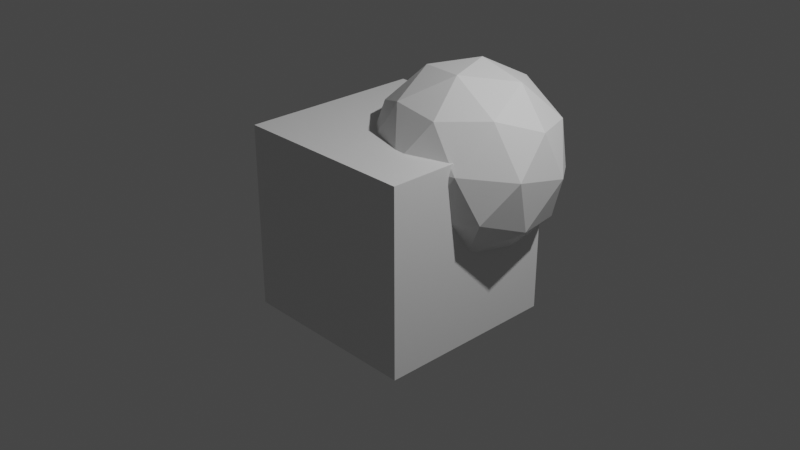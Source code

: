 # Source: boolean_mesh_tools.blend  (saved by Blender 3.0.40; exported with 4.5.12 LTS)
import bpy
from mathutils import Matrix  # noqa: F401  (used for matrix-valued properties, if any)

bpy.ops.wm.read_factory_settings(use_empty=True)
scene = bpy.context.scene
scene.name = 'Scene'

# ---- collections
col_collection = bpy.data.collections.new('Collection'); scene.collection.children.link(col_collection)

# ---- materials (node trees are filled in below, after node groups)
mat_material = bpy.data.materials.new('Material')
mat_material.alpha_threshold = 0.0
mat_material.use_transparent_shadow = False
mat_material.line_color = (0.0, 0.0, 0.0, 1.0)
mat_viz = bpy.data.materials.new('viz')
mat_viz.use_transparent_shadow = False
mat_viz.diffuse_color = (0.0851, 0.4803, 0.8, 0.3462)

# ---- node groups
ng_cool_bool = bpy.data.node_groups.new('cool bool', 'GeometryNodeTree')
_s = ng_cool_bool.interface.new_socket(name='Geometry', in_out='OUTPUT', socket_type='NodeSocketGeometry')
_s = ng_cool_bool.interface.new_socket(name='Geometry', in_out='INPUT', socket_type='NodeSocketGeometry')
_s = ng_cool_bool.interface.new_socket(name='Subtractor', in_out='INPUT', socket_type='NodeSocketGeometry')
_s = ng_cool_bool.interface.new_socket(name='Rotation', in_out='INPUT', socket_type='NodeSocketVector')
_s.subtype = 'EULER'
_s.default_value = (-0.3159, 0.377, 0.0)
_s = ng_cool_bool.interface.new_socket(name='Offset', in_out='INPUT', socket_type='NodeSocketVector')
_s.subtype = 'TRANSLATION'
_s.default_value = (0.51, 0.69, 0.0)
_s = ng_cool_bool.interface.new_socket(name='Show Visualization', in_out='INPUT', socket_type='NodeSocketBool')
_s = ng_cool_bool.interface.new_socket(name='Viz Material', in_out='INPUT', socket_type='NodeSocketMaterial')
_s.default_value = mat_viz
ng_cool_bool.is_modifier = True
_N = ng_cool_bool.nodes; _L = ng_cool_bool.links
n0 = _N.new('NodeReroute'); n0.name = 'Reroute'; n0.location = (158, -13)
n0.width = 16
n0.socket_idname = 'NodeSocketGeometry'
n1 = _N.new('GeometryNodeInputPosition'); n1.name = 'Position'; n1.location = (-526, -190)
n2 = _N.new('ShaderNodeVectorRotate'); n2.name = 'Vector Rotate'; n2.location = (-300, -134)
n2.rotation_type = 'EULER_XYZ'
n3 = _N.new('GeometryNodeSetMaterial'); n3.name = 'Set Material'; n3.location = (257, -20)
n4 = _N.new('GeometryNodeSetPosition'); n4.name = 'Set Position'; n4.location = (-68, 23)
n5 = _N.new('NodeGroupOutput'); n5.name = 'Group Output'; n5.location = (952, 5)
n6 = _N.new('GeometryNodeMeshBoolean'); n6.name = 'Mesh Boolean'; n6.location = (267, 190)
n6.solver = 'EXACT'
n7 = _N.new('GeometryNodeJoinGeometry'); n7.name = 'Join Geometry.001'; n7.location = (526, 97)
n8 = _N.new('NodeGroupInput'); n8.name = 'Group Input'; n8.location = (-726, 0)
n9 = _N.new('NodeGroupInput'); n9.name = 'Group Input.001'; n9.location = (519, 338)
n10 = _N.new('GeometryNodeSwitch'); n10.name = 'Switch'; n10.location = (758, 222)
_L.new(n8.outputs[0], n6.inputs[0])
_L.new(n8.outputs[1], n4.inputs[0])
_L.new(n0.outputs[0], n6.inputs[1])
_L.new(n0.outputs[0], n3.inputs[0])
_L.new(n6.outputs[0], n7.inputs[0])
_L.new(n4.outputs[0], n0.inputs[0])
_L.new(n3.outputs[0], n7.inputs[0])
_L.new(n1.outputs[0], n2.inputs[0])
_L.new(n2.outputs[0], n4.inputs[2])
_L.new(n8.outputs[2], n2.inputs[4])
_L.new(n8.outputs[3], n4.inputs[3])
_L.new(n8.outputs[5], n3.inputs[2])
_L.new(n6.outputs[0], n10.inputs[1])
_L.new(n7.outputs[0], n10.inputs[2])
_L.new(n10.outputs[0], n5.inputs[0])
_L.new(n9.outputs[4], n10.inputs[0])
n5.is_active_output = True
ng_bool_tool = bpy.data.node_groups.new('bool_tool', 'GeometryNodeTree')
_s = ng_bool_tool.interface.new_socket(name='Geometry', in_out='OUTPUT', socket_type='NodeSocketGeometry')
_s = ng_bool_tool.interface.new_socket(name='Geometry', in_out='INPUT', socket_type='NodeSocketGeometry')
ng_bool_tool.is_modifier = True
_N = ng_bool_tool.nodes; _L = ng_bool_tool.links
n0 = _N.new('GeometryNodeStoreNamedAttribute'); n0.name = 'Store Named Attribute'; n0.location = (158, -164)
n0.data_type = 'FLOAT_VECTOR'
n0.domain = 'CORNER'
n0.inputs[2].default_value = 'UVMap'
n1 = _N.new('GeometryNodeMeshIcoSphere'); n1.name = 'Ico Sphere'; n1.location = (133, -164)
n1.inputs[1].default_value = 2
n2 = _N.new('NodeGroupInput'); n2.name = 'Group Input'; n2.location = (142, -51)
n3 = _N.new('GeometryNodeGroup'); n3.name = 'Group'; n3.location = (368, -50)
n3.width = 279
n3.node_tree = ng_cool_bool
n3.inputs[2].default_value = (-1.187, 0.7802, 0.0)
n3.inputs[3].default_value = (0.48, 0.48, 0.68)
n3.inputs[4].default_value = True
n3.inputs[5].default_value = mat_viz
n4 = _N.new('NodeGroupOutput'); n4.name = 'Group Output'; n4.location = (748, -42)
_L.new(n2.outputs[0], n3.inputs[0])
_L.new(n3.outputs[0], n4.inputs[0])
_L.new(n0.outputs[0], n3.inputs[1])
_L.new(n1.outputs[0], n0.inputs[0])
_L.new(n1.outputs[1], n0.inputs[3])
n4.is_active_output = True

# ---- material node trees
mat_material.use_nodes = True; mat_material.node_tree.nodes.clear()
_N = mat_material.node_tree.nodes; _L = mat_material.node_tree.links
n0 = _N.new('ShaderNodeOutputMaterial'); n0.name = 'Material Output'; n0.location = (300, 300)
n1 = _N.new('ShaderNodeBsdfPrincipled'); n1.name = 'Principled BSDF'; n1.location = (10, 300)
n1.distribution = 'GGX'
n1.subsurface_method = 'RANDOM_WALK_SKIN'
n1.inputs[2].default_value = 0.4
n1.inputs[3].default_value = 1.45
n1.inputs[27].default_value = (0.0, 0.0, 0.0, 1.0)
n1.inputs[28].default_value = 1.0
_L.new(n1.outputs[0], n0.inputs[0])
n0.is_active_output = True
mat_viz.use_nodes = True; mat_viz.node_tree.nodes.clear()
_N = mat_viz.node_tree.nodes; _L = mat_viz.node_tree.links
n0 = _N.new('ShaderNodeBsdfPrincipled'); n0.name = 'Principled BSDF'; n0.location = (10, 300)
n0.distribution = 'GGX'
n0.subsurface_method = 'RANDOM_WALK_SKIN'
n0.inputs[3].default_value = 1.45
n0.inputs[27].default_value = (0.0, 0.0, 0.0, 1.0)
n0.inputs[28].default_value = 1.0
n1 = _N.new('ShaderNodeOutputMaterial'); n1.name = 'Material Output'; n1.location = (300, 300)
_L.new(n0.outputs[0], n1.inputs[0])
n1.is_active_output = True

# ---- world
world_world = bpy.data.worlds.new('World'); scene.world = world_world
world_world.use_nodes = True; world_world.node_tree.nodes.clear()
_N = world_world.node_tree.nodes; _L = world_world.node_tree.links
n0 = _N.new('ShaderNodeOutputWorld'); n0.name = 'World Output'; n0.location = (300, 300)
n1 = _N.new('ShaderNodeBackground'); n1.name = 'Background'; n1.location = (10, 300)
n1.inputs[0].default_value = (0.05088, 0.05088, 0.05088, 1.0)
_L.new(n1.outputs[0], n0.inputs[0])
n0.is_active_output = True
world_world.color = (0.05088, 0.05088, 0.05088)
world_world.use_sun_shadow = False
world_world.sun_shadow_jitter_overblur = 0.0

# ---- cameras
cam_camera = bpy.data.cameras.new('Camera')
cam_camera.clip_end = 100.0
cam_camera.ortho_scale = 7.314

# ---- lights
light_light = bpy.data.lights.new('Light', 'POINT')
light_light.transmission_factor = 0.0
light_light.energy = 1000.0
light_light.shadow_soft_size = 0.1
light_light.shadow_maximum_resolution = 0.006
light_light.use_absolute_resolution = True

# ---- meshes
me_cube = bpy.data.meshes.new('Cube')
me_cube.from_pydata([(1.0, 1.0, 1.0), (1.0, 1.0, -1.0), (1.0, -1.0, 1.0), (1.0, -1.0, -1.0), (-1.0, 1.0, 1.0), (-1.0, 1.0, -1.0), (-1.0, -1.0, 1.0), (-1.0, -1.0, -1.0)], [], [(0, 4, 6, 2), (3, 2, 6, 7), (7, 6, 4, 5), (5, 1, 3, 7), (1, 0, 2, 3), (5, 4, 0, 1)])
_uv = me_cube.uv_layers.new(name='UVMap')
_uv.uv.foreach_set('vector', [0.625, 0.5, 0.875, 0.5, 0.875, 0.75, 0.625, 0.75, 0.375, 0.75, 0.625, 0.75, 0.625, 1.0, 0.375, 1.0, 0.375, 0.0, 0.625, 0.0, 0.625, 0.25, 0.375, 0.25, 0.125, 0.5, 0.375, 0.5, 0.375, 0.75, 0.125, 0.75, 0.375, 0.5, 0.625, 0.5, 0.625, 0.75, 0.375, 0.75, 0.375, 0.25, 0.625, 0.25, 0.625, 0.5, 0.375, 0.5])
me_cube.materials.append(mat_material)
me_cube.materials.append(mat_viz)
me_cube.use_remesh_preserve_volume = False
me_cube.use_remesh_preserve_attributes = False
me_cube.use_mirror_vertex_groups = False
me_cube.update()

# ---- objects
ob_cube = bpy.data.objects.new('Cube', me_cube)
ob_light = bpy.data.objects.new('Light', light_light)
ob_camera = bpy.data.objects.new('Camera', cam_camera)

# ---- transforms, parenting, visibility, modifiers, constraints
ob_cube.location = (0.0, 0.0, 0.0)
ob_cube.lock_rotations_4d = False
ob_cube.empty_display_type = 'ARROWS'
ob_cube.lineart.crease_threshold = 0.0
_m = ob_cube.modifiers.new('GeometryNodes', 'NODES')
_m.node_group = ng_bool_tool
ob_light.location = (4.076, 1.005, 5.904)
ob_light.rotation_euler = (0.6503, 0.05522, 1.866)
ob_light.lock_rotations_4d = False
ob_light.empty_display_type = 'ARROWS'
ob_light.color = (0.0, 0.0, 0.0, 0.0)
ob_light.lineart.crease_threshold = 0.0
ob_camera.location = (7.359, -6.926, 4.958)
ob_camera.rotation_euler = (1.109, 0.0, 0.8149)
ob_camera.lock_rotations_4d = False
ob_camera.empty_display_type = 'ARROWS'
ob_camera.color = (0.0, 0.0, 0.0, 0.0)
ob_camera.display_type = 'WIRE'
ob_camera.lineart.crease_threshold = 0.0

# ---- collection membership
col_collection.objects.link(ob_cube)
col_collection.objects.link(ob_light)
col_collection.objects.link(ob_camera)

# ---- scene / render settings (as saved in the file)
scene.camera = ob_camera
scene.frame_start = 1; scene.frame_end = 250; scene.frame_set(1)
scene.render.engine = 'BLENDER_EEVEE_NEXT'
scene.cycles.sampling_pattern = 'TABULATED_SOBOL'
scene.cycles.use_light_tree = False
scene.view_settings.view_transform = 'Filmic'
bpy.context.view_layer.update()

